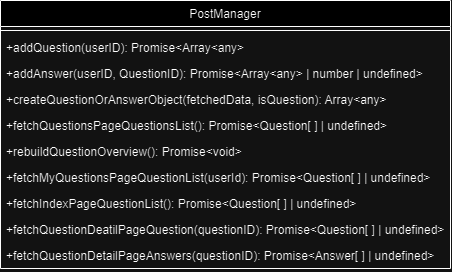

The diagram above was exported from draw.io. Its source (the exported page's mxGraphModel, read from the mxfile embedded in the PNG):
<mxGraphModel dx="1245" dy="4629" grid="1" gridSize="10" guides="1" tooltips="1" connect="1" arrows="1" fold="1" page="1" pageScale="1" pageWidth="827" pageHeight="1169" math="0" shadow="0">
  <root>
    <mxCell id="0" />
    <mxCell id="1" parent="0" />
    <mxCell id="2" value="PostManager" style="swimlane;fontStyle=0;align=center;verticalAlign=top;childLayout=stackLayout;horizontal=1;startSize=26;horizontalStack=0;resizeParent=1;resizeLast=0;collapsible=1;marginBottom=0;rounded=0;shadow=0;strokeWidth=1;" vertex="1" parent="1">
      <mxGeometry x="1020" y="-3340" width="450" height="268" as="geometry">
        <mxRectangle x="550" y="140" width="160" height="26" as="alternateBounds" />
      </mxGeometry>
    </mxCell>
    <mxCell id="3" value="" style="line;html=1;strokeWidth=1;align=left;verticalAlign=middle;spacingTop=-1;spacingLeft=3;spacingRight=3;rotatable=0;labelPosition=right;points=[];portConstraint=eastwest;" vertex="1" parent="2">
      <mxGeometry y="26" width="450" height="8" as="geometry" />
    </mxCell>
    <mxCell id="4" value="+addQuestion(userID): Promise&lt;Array&lt;any&gt;" style="text;align=left;verticalAlign=top;spacingLeft=4;spacingRight=4;overflow=hidden;rotatable=0;points=[[0,0.5],[1,0.5]];portConstraint=eastwest;rounded=0;shadow=0;html=0;" vertex="1" parent="2">
      <mxGeometry y="34" width="450" height="26" as="geometry" />
    </mxCell>
    <mxCell id="5" value="+addAnswer(userID, QuestionID): Promise&lt;Array&lt;any&gt; | number | undefined&gt;" style="text;align=left;verticalAlign=top;spacingLeft=4;spacingRight=4;overflow=hidden;rotatable=0;points=[[0,0.5],[1,0.5]];portConstraint=eastwest;rounded=0;shadow=0;html=0;" vertex="1" parent="2">
      <mxGeometry y="60" width="450" height="26" as="geometry" />
    </mxCell>
    <mxCell id="6" value="+createQuestionOrAnswerObject(fetchedData, isQuestion): Array&lt;any&gt;" style="text;align=left;verticalAlign=top;spacingLeft=4;spacingRight=4;overflow=hidden;rotatable=0;points=[[0,0.5],[1,0.5]];portConstraint=eastwest;rounded=0;shadow=0;html=0;" vertex="1" parent="2">
      <mxGeometry y="86" width="450" height="26" as="geometry" />
    </mxCell>
    <mxCell id="7" value="+fetchQuestionsPageQuestionsList(): Promise&lt;Question[ ] | undefined&gt;" style="text;align=left;verticalAlign=top;spacingLeft=4;spacingRight=4;overflow=hidden;rotatable=0;points=[[0,0.5],[1,0.5]];portConstraint=eastwest;rounded=0;shadow=0;html=0;" vertex="1" parent="2">
      <mxGeometry y="112" width="450" height="26" as="geometry" />
    </mxCell>
    <mxCell id="8" value="+rebuildQuestionOverview(): Promise&lt;void&gt;" style="text;align=left;verticalAlign=top;spacingLeft=4;spacingRight=4;overflow=hidden;rotatable=0;points=[[0,0.5],[1,0.5]];portConstraint=eastwest;rounded=0;shadow=0;html=0;" vertex="1" parent="2">
      <mxGeometry y="138" width="450" height="26" as="geometry" />
    </mxCell>
    <mxCell id="9" value="+fetchMyQuestionsPageQuestionList(userId): Promise&lt;Question[ ] | undefined&gt;" style="text;align=left;verticalAlign=top;spacingLeft=4;spacingRight=4;overflow=hidden;rotatable=0;points=[[0,0.5],[1,0.5]];portConstraint=eastwest;rounded=0;shadow=0;html=0;" vertex="1" parent="2">
      <mxGeometry y="164" width="450" height="26" as="geometry" />
    </mxCell>
    <mxCell id="10" value="+fetchIndexPageQuestionList(): Promise&lt;Question[ ] | undefined&gt;" style="text;align=left;verticalAlign=top;spacingLeft=4;spacingRight=4;overflow=hidden;rotatable=0;points=[[0,0.5],[1,0.5]];portConstraint=eastwest;rounded=0;shadow=0;html=0;" vertex="1" parent="2">
      <mxGeometry y="190" width="450" height="26" as="geometry" />
    </mxCell>
    <mxCell id="11" value="+fetchQuestionDeatilPageQuestion(questionID): Promise&lt;Question[ ] | undefined&gt;" style="text;align=left;verticalAlign=top;spacingLeft=4;spacingRight=4;overflow=hidden;rotatable=0;points=[[0,0.5],[1,0.5]];portConstraint=eastwest;rounded=0;shadow=0;html=0;" vertex="1" parent="2">
      <mxGeometry y="216" width="450" height="26" as="geometry" />
    </mxCell>
    <mxCell id="12" value="+fetchQuestionDetailPageAnswers(questionID): Promise&lt;Answer[ ] | undefined&gt;" style="text;align=left;verticalAlign=top;spacingLeft=4;spacingRight=4;overflow=hidden;rotatable=0;points=[[0,0.5],[1,0.5]];portConstraint=eastwest;rounded=0;shadow=0;html=0;" vertex="1" parent="2">
      <mxGeometry y="242" width="450" height="26" as="geometry" />
    </mxCell>
  </root>
</mxGraphModel>